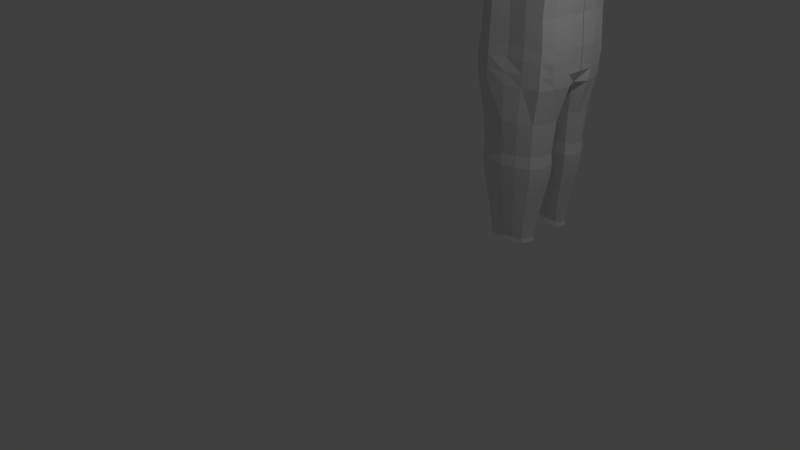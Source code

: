 # Source: ps1_model.blend  (saved by Blender 2.79.0; exported with 4.5.12 LTS)
import bpy
from mathutils import Matrix  # noqa: F401  (used for matrix-valued properties, if any)

bpy.ops.wm.read_factory_settings(use_empty=True)
scene = bpy.context.scene
scene.name = 'Scene'

# ---- collections
col_collection_1 = bpy.data.collections.new('Collection 1'); scene.collection.children.link(col_collection_1)

# ---- materials (node trees are filled in below, after node groups)
mat_material = bpy.data.materials.new('Material')
mat_material.alpha_threshold = 0.0
mat_material.use_transparent_shadow = False
mat_material.roughness = 0.5
mat_material.line_color = (0.0, 0.0, 0.0, 1.0)

# ---- material node trees

# ---- world
world_world = bpy.data.worlds.new('World'); scene.world = world_world
world_world.color = (0.05088, 0.05088, 0.05088)
world_world.use_sun_shadow = False
world_world.sun_shadow_jitter_overblur = 0.0
world_world.cycles.sampling_method = 'MANUAL'

# ---- cameras
cam_camera = bpy.data.cameras.new('Camera')
cam_camera.clip_end = 100.0
cam_camera.lens = 35.0
cam_camera.sensor_width = 32.0
cam_camera.sensor_height = 18.0
cam_camera.ortho_scale = 7.314
cam_camera.dof.focus_distance = 0.0
cam_camera.dof.aperture_fstop = 128.0

# ---- lights
light_lamp = bpy.data.lights.new('Lamp', 'POINT')
light_lamp.transmission_factor = 0.0
light_lamp.cutoff_distance = 30.0
light_lamp.energy = 100.0
light_lamp.shadow_buffer_clip_start = 1.001
light_lamp.shadow_soft_size = 0.1
light_lamp.shadow_maximum_resolution = 0.006
light_lamp.use_absolute_resolution = True

# ---- meshes
me_cube = bpy.data.meshes.new('Cube')
me_cube.from_pydata([(0.9114, 0.2232, -1.0), (0.9114, -0.001065, -1.0), (0.9988, 0.3673, 0.1877), (0.9987, -0.001065, 0.1877), (0.97, 0.3673, 0.8458), (0.97, -0.001065, 0.8458), (0.8031, 0.2613, 1.337), (0.8031, -0.001065, 1.337), (0.8015, 0.4005, -0.8934), (0.8403, 0.6019, 0.1281), (0.8116, 0.6019, 0.7577), (0.6545, 0.4244, 1.229), (0.3138, 0.5114, -0.6165), (0.3294, 0.6664, -0.03886), (0.3098, 0.6858, 0.7043), (0.2989, 0.5101, 1.265), (0.3615, 0.2613, 1.455), (0.3615, -0.001065, 1.455), (-0.1343, 0.5088, 1.215), (-0.09818, 0.553, -0.2469), (-0.1824, 0.6276, 0.6962), (-0.07495, 0.2613, 1.434), (-0.07495, -0.001065, 1.434), (-0.416, 0.4201, 1.15), (-0.3688, 0.4297, -0.09392), (-0.4752, 0.5146, 0.6852), (-0.462, 0.2613, 1.249), (-0.4567, -0.001065, 1.273), (-0.4488, 0.2183, 0.006293), (-0.5682, 0.2586, 0.7167), (-0.4927, 0.0008848, 0.06847), (-0.6254, -0.001064, 0.7376), (0.3573, 0.2803, -0.7661), (0.3645, -0.0009682, -0.7661), (-0.1005, 0.5916, -0.692), (-0.415, 0.4237, -0.4331), (-0.495, 0.2191, -0.3539), (-0.5389, 0.001681, -0.3115), (0.2968, 0.4762, -0.8761), (0.3579, 0.2198, -1.031), (0.3651, -0.001535, -1.054), (-0.1221, 0.6462, -0.9363), (-0.5244, 0.4493, -0.6833), (-0.6267, 0.2093, -0.5776), (-0.6416, 0.001423, -0.5116), (0.2675, 0.5845, -1.097), (0.4642, 0.2661, -1.208), (0.4734, 0.000809, -1.254), (-0.1844, 1.026, -1.129), (-0.676, 0.803, -1.002), (-0.9028, 0.2154, -0.8536), (-0.9177, -0.0009822, -0.8351), (0.3177, 0.8159, -1.258), (0.6108, 0.2952, -1.501), (0.62, -0.0007525, -1.512), (0.4788, 0.83, -1.622), (0.677, 0.3411, -1.812), (0.6862, 0.003225, -1.817), (-0.1807, 1.034, -1.276), (0.235, 0.9708, -1.365), (0.7288, 0.3428, 1.283), (0.8908, 0.4846, 0.8017), (0.9195, 0.4846, 0.1579), (0.8565, 0.3119, -0.9467), (0.3302, 0.3857, 1.36), (-0.1046, 0.3851, 1.324), (-0.439, 0.3407, 1.199), (-0.5217, 0.3866, 0.701), (-0.4088, 0.324, -0.04381), (0.3356, 0.3958, -0.6913), (-0.455, 0.3214, -0.3935), (0.3274, 0.348, -0.9538), (-0.5755, 0.3293, -0.6304), (0.3658, 0.4253, -1.153), (-0.8516, 0.5083, -0.9065), (0.4872, 0.6257, -1.392), (0.6171, 0.6216, -1.759), (0.2977, 0.9615, -1.567), (0.4488, 0.8147, -1.939), (0.2968, 0.9459, -1.793), (0.1499, 0.9088, -2.005), (0.0771, 1.026, -1.939), (-0.1591, 0.9071, -2.036), (-0.156, 1.06, -1.963), (-0.5892, 0.9847, -1.805), (-0.4939, 1.068, -1.757), (-0.8428, 0.8331, -1.227), (-0.6156, 1.086, -1.39), (-0.5347, 1.07, -1.205), (-0.9303, 0.21, -1.195), (-0.9177, 0.003274, -1.197), (-0.8962, 0.5223, -1.191), (0.4955, 0.7614, -2.729), (0.6928, 0.336, -2.134), (0.702, -3.379e-05, -2.124), (0.6328, 0.5962, -2.101), (-0.8611, 0.8139, -1.517), (-0.9229, 0.2065, -1.49), (-0.9157, -0.0018, -1.487), (-0.9218, 0.5244, -1.487), (0.1967, 0.817, -2.694), (-0.1124, 0.8204, -2.679), (-0.4999, 0.8781, -2.609), (0.6733, 0.3104, -2.706), (0.6825, 0.003153, -2.711), (0.6134, 0.5938, -2.717), (-0.6978, 0.8081, -2.587), (-0.8001, 0.2073, -2.561), (-0.815, -0.002534, -2.558), (-0.7935, 0.5254, -2.557), (0.4653, 0.7614, -3.542), (0.1818, 0.817, -3.506), (-0.1113, 0.8204, -3.492), (-0.4371, 0.8812, -3.421), (0.6339, 0.3104, -3.518), (0.6426, 0.003153, -3.523), (0.577, 0.5938, -3.529), (-0.6666, 0.8081, -3.4), (-0.7636, 0.2073, -3.373), (-0.7778, -0.002534, -3.37), (-0.7574, 0.5254, -3.369), (0.499, 0.7614, -4.034), (0.1987, 0.817, -4.013), (-0.1106, 0.8204, -4.013), (-0.4573, 0.8812, -4.0), (0.6754, 0.3104, -4.027), (0.6849, 0.003153, -4.022), (0.6161, 0.5938, -4.03), (-0.7, 0.8081, -3.989), (-0.8036, 0.2073, -3.968), (-0.8186, -0.002534, -3.965), (-0.7972, 0.5254, -3.963), (0.499, 0.7717, -4.22), (0.1987, 0.8297, -4.221), (-0.1106, 0.8332, -4.221), (-0.4573, 0.8921, -4.208), (0.6754, 0.3106, -4.213), (0.6849, 0.003886, -4.207), (0.6161, 0.6153, -4.216), (-0.7228, 0.8204, -4.207), (-0.8401, 0.2122, -4.194), (-0.8552, -0.002044, -4.192), (-0.8338, 0.5256, -4.19), (0.499, 0.7717, -4.439), (0.1987, 0.8297, -4.44), (-0.1106, 0.8676, -4.44), (-0.4573, 0.8921, -4.428), (0.6754, 0.2802, -4.432), (0.6849, 0.003886, -4.427), (0.6161, 0.5798, -4.435), (-0.7228, 0.8204, -4.426), (-0.8447, 0.2122, -4.414), (-0.8598, -0.002044, -4.411), (-0.8383, 0.5256, -4.409), (0.499, 0.7717, -4.642), (0.1987, 0.8297, -4.643), (-0.1106, 0.8872, -4.643), (-0.4573, 0.8921, -4.63), (0.6754, 0.2369, -4.635), (0.5715, 0.003886, -4.629), (0.6161, 0.5279, -4.638), (-0.7021, 0.8204, -4.629), (-0.8135, 0.2122, -4.616), (-0.78, -0.002044, -4.614), (-0.8124, 0.5256, -4.612), (0.4509, 0.1254, -4.75), (0.3938, 0.001606, -4.722), (0.2534, 0.08513, -4.821), (0.2321, 0.002593, -4.803), (-0.03434, 0.07501, -4.821), (-0.02687, 0.003836, -4.816), (-0.3542, 0.08658, -4.816), (-0.3651, 0.003691, -4.802), (-0.6072, 0.1411, -4.729), (-0.6593, -0.0002308, -4.716), (0.4029, 0.7354, -5.232), (0.1665, 0.8405, -5.233), (-0.105, 0.8895, -5.233), (-0.3938, 0.8582, -5.22), (0.5078, 0.2641, -5.225), (0.5005, 0.5205, -5.228), (-0.6023, 0.7676, -5.219), (-0.6512, 0.2778, -5.206), (-0.6972, 0.5185, -5.202), (0.4027, 0.1657, -5.211), (0.2268, 0.1568, -5.212), (-0.01465, 0.1718, -5.212), (-0.2761, 0.1855, -5.207), (-0.533, 0.2321, -5.195), (0.375, 0.705, -5.793), (0.1524, 0.7981, -5.794), (-0.1033, 0.8414, -5.794), (-0.3753, 0.8137, -5.782), (0.4737, 0.2878, -5.786), (0.4668, 0.5147, -5.789), (-0.5716, 0.7335, -5.78), (-0.6177, 0.2999, -5.767), (-0.661, 0.513, -5.763), (0.3748, 0.2006, -5.772), (0.2091, 0.1927, -5.774), (-0.01824, 0.206, -5.774), (-0.2645, 0.2181, -5.769), (-0.5064, 0.2594, -5.757), (0.3935, 0.7134, -5.991), (0.1617, 0.8099, -5.992), (-0.1044, 0.8548, -5.993), (-0.3875, 0.8261, -5.98), (0.4962, 0.2812, -5.984), (0.4891, 0.5163, -5.988), (-0.5919, 0.743, -5.978), (-0.6398, 0.2938, -5.966), (-0.6849, 0.5145, -5.962), (0.3932, 0.1909, -5.97), (0.2208, 0.1827, -5.972), (-0.01587, 0.1965, -5.972), (-0.2722, 0.209, -5.967), (-0.524, 0.2518, -5.955), (0.3831, 0.7009, -6.173), (0.1565, 0.7924, -6.174), (-0.1038, 0.835, -6.174), (-0.3806, 0.8078, -6.161), (0.4836, 0.2909, -6.166), (0.4766, 0.514, -6.169), (-0.5805, 0.729, -6.16), (-0.6274, 0.3029, -6.147), (-0.6715, 0.5123, -6.143), (0.3829, 0.2053, -6.152), (0.2142, 0.1975, -6.153), (-0.0172, 0.2106, -6.153), (-0.2679, 0.2225, -6.149), (-0.5141, 0.2631, -6.137), (0.3616, 0.6876, -6.361), (0.1456, 0.7738, -6.362), (-0.1025, 0.814, -6.362), (-0.3664, 0.7883, -6.35), (0.4574, 0.3013, -6.354), (0.4507, 0.5115, -6.357), (-0.5569, 0.7141, -6.348), (-0.6016, 0.3125, -6.336), (-0.6436, 0.5098, -6.331), (0.3614, 0.2206, -6.34), (0.2006, 0.2132, -6.342), (-0.01996, 0.2256, -6.342), (-0.2589, 0.2368, -6.337), (-0.4936, 0.275, -6.325), (0.308, 0.6601, -6.698), (0.1184, 0.7354, -6.699), (-0.09926, 0.7704, -6.699), (-0.3308, 0.748, -6.687), (0.392, 0.3227, -6.691), (0.3861, 0.5062, -6.694), (-0.498, 0.6832, -6.685), (-0.5372, 0.3325, -6.672), (-0.5741, 0.5048, -6.668), (0.3078, 0.2522, -6.677), (0.1667, 0.2458, -6.679), (-0.02684, 0.2566, -6.679), (-0.2365, 0.2664, -6.674), (-0.4424, 0.2998, -6.662), (0.2508, 0.6285, -7.102), (0.08944, 0.6913, -7.103), (-0.09582, 0.7206, -7.103), (-0.2929, 0.7019, -7.09), (0.3223, 0.3472, -7.095), (0.3173, 0.5003, -7.098), (-0.4351, 0.6478, -7.089), (-0.4686, 0.3554, -7.076), (-0.4999, 0.4991, -7.072), (0.2506, 0.2884, -7.081), (0.1306, 0.2831, -7.082), (-0.03419, 0.2921, -7.082), (-0.2126, 0.3002, -7.078), (-0.3879, 0.3281, -7.065), (0.2319, 0.605, -7.335), (0.07989, 0.6584, -7.336), (-0.09469, 0.6833, -7.336), (-0.2804, 0.6674, -7.323), (0.2993, 0.3758, -7.328), (0.2946, 0.4958, -7.331), (-0.4144, 0.6214, -7.322), (-0.4459, 0.3832, -7.309), (-0.4755, 0.4948, -7.305), (0.2318, 0.3217, -7.316), (0.1186, 0.311, -7.315), (-0.03661, 0.3186, -7.315), (-0.2047, 0.3255, -7.31), (-0.3652, 0.3493, -7.301), (0.2501, 0.605, -7.408), (0.07911, 0.6724, -7.409), (-0.0958, 0.6973, -7.409), (-0.2805, 0.6813, -7.4), (0.3215, 0.3758, -7.401), (0.3165, 0.4958, -7.404), (-0.4344, 0.6214, -7.395), (-0.4678, 0.3832, -7.382), (-0.4991, 0.4948, -7.378), (0.2499, 0.313, -7.403), (0.1301, 0.2888, -7.396), (-0.03429, 0.2985, -7.396), (-0.2124, 0.3096, -7.397), (-0.3823, 0.3451, -7.39)], [], [(0, 2, 3, 1), (3, 2, 4, 5), (5, 4, 6, 7), (60, 61, 10, 11), (61, 62, 9, 10), (62, 63, 8, 9), (11, 10, 14, 15), (10, 9, 13, 14), (9, 8, 12, 13), (60, 11, 15, 64), (7, 6, 16, 17), (15, 14, 20, 18), (14, 13, 19, 20), (13, 12, 19), (64, 15, 18, 65), (17, 16, 21, 22), (18, 20, 25, 23), (20, 19, 24, 25), (65, 18, 23, 66), (22, 21, 26, 27), (66, 67, 29, 26), (67, 68, 28, 29), (29, 28, 30, 31), (26, 29, 31, 27), (69, 63, 0, 32), (32, 0, 1, 33), (30, 28, 36, 37), (68, 24, 35, 70), (24, 19, 34, 35), (19, 12, 38, 34), (69, 32, 39, 71), (32, 33, 40, 39), (39, 40, 47, 46), (34, 38, 45, 41), (37, 36, 43, 44), (35, 34, 41, 42), (71, 39, 46, 73), (70, 35, 42, 72), (73, 46, 53, 75), (46, 47, 54, 53), (72, 42, 49, 74), (41, 45, 52, 48), (44, 43, 50, 51), (42, 41, 48, 49), (75, 53, 56, 76), (53, 54, 57, 56), (48, 52, 59, 58), (52, 75, 76, 55), (43, 72, 74, 50), (45, 73, 75, 52), (36, 70, 72, 43), (38, 71, 73, 45), (12, 69, 71, 38), (28, 68, 70, 36), (12, 8, 63, 69), (25, 24, 68, 67), (23, 25, 67, 66), (21, 65, 66, 26), (16, 64, 65, 21), (6, 60, 64, 16), (2, 0, 63, 62), (4, 2, 62, 61), (6, 4, 61, 60), (59, 52, 55, 77), (77, 55, 78, 79), (79, 78, 80, 81), (81, 80, 82, 83), (83, 82, 84, 85), (85, 84, 86, 87), (87, 86, 49, 88), (50, 74, 91, 89), (51, 50, 89, 90), (74, 49, 86, 91), (48, 58, 88, 49), (76, 56, 93, 95), (55, 76, 95, 78), (56, 57, 94, 93), (91, 86, 96, 99), (89, 91, 99, 97), (90, 89, 97, 98), (86, 84, 102, 96), (84, 82, 101, 102), (95, 93, 103, 105), (99, 96, 106, 109), (82, 80, 100, 101), (97, 99, 109, 107), (80, 78, 92, 100), (93, 94, 104, 103), (98, 97, 107, 108), (78, 95, 105, 92), (96, 102, 106), (109, 106, 117, 120), (103, 104, 115, 114), (101, 100, 111, 112), (102, 101, 112, 113), (100, 92, 110, 111), (107, 109, 120, 118), (108, 107, 118, 119), (92, 105, 116, 110), (106, 102, 113, 117), (105, 103, 114, 116), (118, 120, 131, 129), (119, 118, 129, 130), (112, 111, 122, 123), (110, 116, 127, 121), (116, 114, 125, 127), (111, 110, 121, 122), (120, 117, 128, 131), (114, 115, 126, 125), (113, 112, 123, 124), (117, 113, 124, 128), (123, 122, 133, 134), (121, 127, 138, 132), (127, 125, 136, 138), (122, 121, 132, 133), (131, 128, 139, 142), (125, 126, 137, 136), (124, 123, 134, 135), (128, 124, 135, 139), (129, 131, 142, 140), (130, 129, 140, 141), (141, 140, 151, 152), (134, 133, 144, 145), (132, 138, 149, 143), (138, 136, 147, 149), (133, 132, 143, 144), (142, 139, 150, 153), (136, 137, 148, 147), (135, 134, 145, 146), (139, 135, 146, 150), (140, 142, 153, 151), (150, 146, 157, 161), (151, 153, 164, 162), (152, 151, 162, 163), (145, 144, 155, 156), (143, 149, 160, 154), (149, 147, 158, 160), (144, 143, 154, 155), (153, 150, 161, 164), (147, 148, 159, 158), (146, 145, 156, 157), (158, 159, 166, 165), (165, 166, 168, 167), (167, 168, 170, 169), (169, 170, 172, 171), (171, 172, 174, 173), (173, 174, 163, 162), (167, 169, 186, 185), (162, 164, 183, 182), (173, 162, 182, 188), (154, 160, 180, 175), (158, 165, 184, 179), (156, 155, 176, 177), (164, 161, 181, 183), (155, 154, 175, 176), (169, 171, 187, 186), (161, 157, 178, 181), (157, 156, 177, 178), (165, 167, 185, 184), (160, 158, 179, 180), (171, 173, 188, 187), (188, 182, 196, 202), (183, 181, 195, 197), (181, 178, 192, 195), (177, 176, 190, 191), (179, 184, 198, 193), (176, 175, 189, 190), (184, 185, 199, 198), (178, 177, 191, 192), (185, 186, 200, 199), (180, 179, 193, 194), (186, 187, 201, 200), (182, 183, 197, 196), (187, 188, 202, 201), (175, 180, 194, 189), (195, 192, 206, 209), (191, 190, 204, 205), (193, 198, 212, 207), (190, 189, 203, 204), (198, 199, 213, 212), (192, 191, 205, 206), (199, 200, 214, 213), (194, 193, 207, 208), (200, 201, 215, 214), (196, 197, 211, 210), (201, 202, 216, 215), (189, 194, 208, 203), (202, 196, 210, 216), (197, 195, 209, 211), (207, 212, 226, 221), (204, 203, 217, 218), (212, 213, 227, 226), (206, 205, 219, 220), (213, 214, 228, 227), (208, 207, 221, 222), (214, 215, 229, 228), (210, 211, 225, 224), (215, 216, 230, 229), (203, 208, 222, 217), (216, 210, 224, 230), (211, 209, 223, 225), (209, 206, 220, 223), (205, 204, 218, 219), (227, 228, 242, 241), (222, 221, 235, 236), (228, 229, 243, 242), (224, 225, 239, 238), (229, 230, 244, 243), (217, 222, 236, 231), (230, 224, 238, 244), (225, 223, 237, 239), (223, 220, 234, 237), (219, 218, 232, 233), (221, 226, 240, 235), (218, 217, 231, 232), (226, 227, 241, 240), (220, 219, 233, 234), (238, 239, 253, 252), (243, 244, 258, 257), (231, 236, 250, 245), (244, 238, 252, 258), (239, 237, 251, 253), (237, 234, 248, 251), (233, 232, 246, 247), (235, 240, 254, 249), (232, 231, 245, 246), (240, 241, 255, 254), (234, 233, 247, 248), (241, 242, 256, 255), (236, 235, 249, 250), (242, 243, 257, 256), (258, 252, 266, 272), (253, 251, 265, 267), (251, 248, 262, 265), (247, 246, 260, 261), (249, 254, 268, 263), (246, 245, 259, 260), (254, 255, 269, 268), (248, 247, 261, 262), (255, 256, 270, 269), (250, 249, 263, 264), (256, 257, 271, 270), (252, 253, 267, 266), (257, 258, 272, 271), (245, 250, 264, 259), (265, 262, 276, 279), (261, 260, 274, 275), (263, 268, 282, 277), (260, 259, 273, 274), (268, 269, 283, 282), (262, 261, 275, 276), (269, 270, 284, 283), (264, 263, 277, 278), (270, 271, 285, 284), (266, 267, 281, 280), (271, 272, 286, 285), (259, 264, 278, 273), (272, 266, 280, 286), (267, 265, 279, 281), (278, 277, 291, 292), (284, 285, 299, 298), (280, 281, 295, 294), (285, 286, 300, 299), (273, 278, 292, 287), (286, 280, 294, 300), (281, 279, 293, 295), (279, 276, 290, 293), (275, 274, 288, 289), (277, 282, 296, 291), (274, 273, 287, 288), (282, 283, 297, 296), (276, 275, 289, 290), (283, 284, 298, 297)])
me_cube.materials.append(mat_material)
me_cube.use_remesh_preserve_volume = False
me_cube.use_remesh_preserve_attributes = False
me_cube.use_mirror_vertex_groups = False
me_cube.update()

# ---- objects
ob_cube = bpy.data.objects.new('Cube', me_cube)
ob_lamp = bpy.data.objects.new('Lamp', light_lamp)
ob_camera = bpy.data.objects.new('Camera', cam_camera)

# ---- transforms, parenting, visibility, modifiers, constraints
ob_cube.location = (0.93, 2.173, 5.734)
ob_cube.scale = (0.7779, 0.7779, 0.7779)
ob_cube.lock_rotations_4d = False
ob_cube.empty_display_type = 'ARROWS'
ob_cube.lineart.crease_threshold = 0.0
_m = ob_cube.modifiers.new('Mirror', 'MIRROR')
_m.use_axis = (False, True, False)
ob_lamp.location = (4.076, 1.005, 5.904)
ob_lamp.rotation_euler = (0.6503, 0.05522, 1.866)
ob_lamp.lock_rotations_4d = False
ob_lamp.empty_display_type = 'ARROWS'
ob_lamp.color = (0.0, 0.0, 0.0, 0.0)
ob_lamp.lineart.crease_threshold = 0.0
ob_camera.location = (7.481, -6.508, 5.344)
ob_camera.rotation_euler = (1.109, 0.0, 0.8149)
ob_camera.lock_rotations_4d = False
ob_camera.empty_display_type = 'ARROWS'
ob_camera.color = (0.0, 0.0, 0.0, 0.0)
ob_camera.display_type = 'WIRE'
ob_camera.lineart.crease_threshold = 0.0

# ---- collection membership
col_collection_1.objects.link(ob_cube)
col_collection_1.objects.link(ob_lamp)
col_collection_1.objects.link(ob_camera)

# ---- scene / render settings (as saved in the file)
scene.camera = ob_camera
scene.frame_start = 1; scene.frame_end = 250; scene.frame_set(1)
scene.render.engine = 'BLENDER_EEVEE_NEXT'
scene.render.resolution_percentage = 50
scene.render.dither_intensity = 0.0
scene.cycles.use_denoising = False
scene.cycles.samples = 128
scene.cycles.sampling_pattern = 'TABULATED_SOBOL'
scene.cycles.use_adaptive_sampling = False
scene.cycles.use_light_tree = False
scene.cycles.blur_glossy = 0.0
scene.cycles.sample_clamp_indirect = 0.0
scene.view_settings.view_transform = 'Standard'
bpy.context.view_layer.update()
